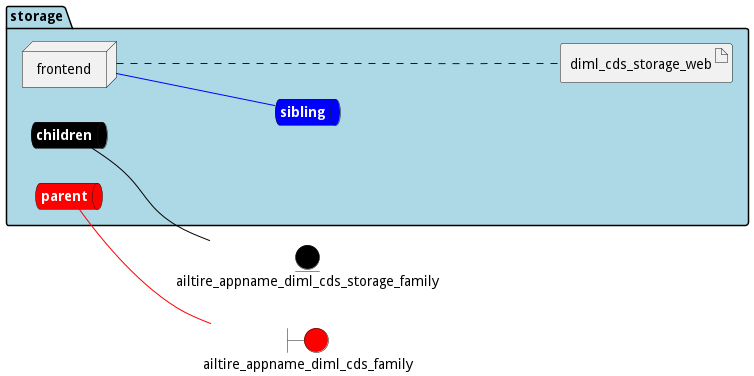

The diagram above was rendered by PlantUML. Its source (embedded in the PNG):
@startuml

left to right direction


boundary ailtire_appname_diml_cds_family #red


entity ailtire_appname_diml_cds_storage_family #black




package "storage" #lightblue {
    queue childrennet #black [
            <b><color:white>children</color></b>
    ]
    
    childrennet -[#black]- ailtire_appname_diml_cds_storage_family
    
    queue siblingnet #blue [
            <b><color:white>sibling</color></b>
    ]
    
    queue parentnet #red [
            <b><color:white>parent</color></b>
    ]
    
    parentnet -[#red]- ailtire_appname_diml_cds_family
    

node "frontend" as frontendService


        artifact "diml_cds_storage_web" as diml_cds_storage_webimage
    
}

frontendService -[#blue]- siblingnet
frontendService .... diml_cds_storage_webimage


@enduml